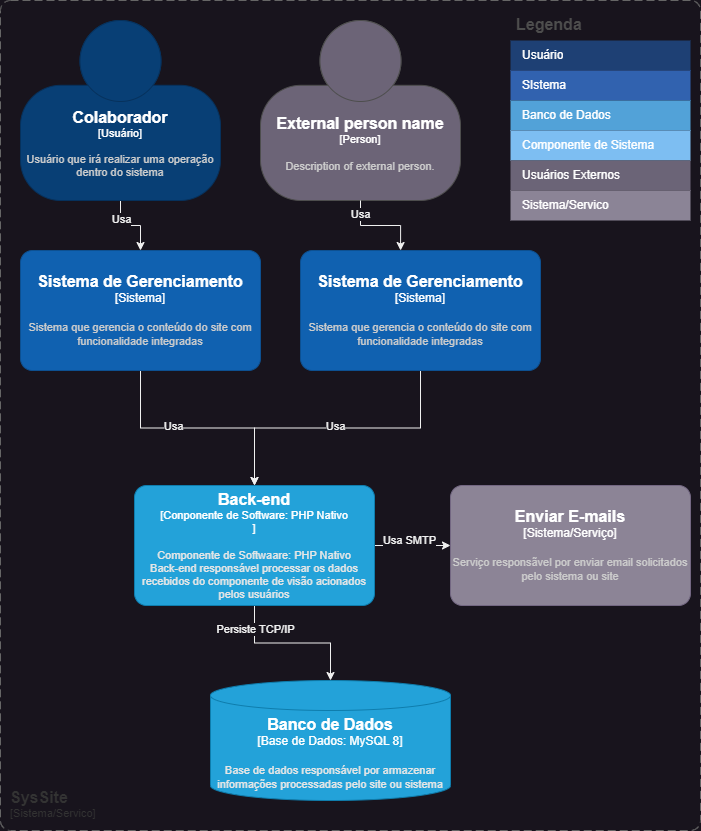

The diagram above was exported from draw.io. Its source (the exported page's mxGraphModel, read from the mxfile embedded in the PNG):
<mxGraphModel dx="1052" dy="621" grid="1" gridSize="10" guides="1" tooltips="1" connect="1" arrows="1" fold="1" page="1" pageScale="1" pageWidth="827" pageHeight="1169" math="0" shadow="0">
  <root>
    <mxCell id="0" />
    <mxCell id="1" parent="0" />
    <object placeholders="1" c4Name="SysSite" c4Type="SystemScopeBoundary" c4Application="Sistema/Servico" label="&lt;font style=&quot;font-size: 16px&quot;&gt;&lt;b&gt;&lt;div style=&quot;text-align: left&quot;&gt;%c4Name%&lt;/div&gt;&lt;/b&gt;&lt;/font&gt;&lt;div style=&quot;text-align: left&quot;&gt;[%c4Application%]&lt;/div&gt;" id="DFvFqY0klYPWeGmd12as-2">
      <mxCell style="rounded=1;fontSize=11;whiteSpace=wrap;html=1;dashed=1;arcSize=20;fillColor=none;strokeColor=#666666;fontColor=#333333;labelBackgroundColor=none;align=left;verticalAlign=bottom;labelBorderColor=none;spacingTop=0;spacing=10;dashPattern=8 4;metaEdit=1;rotatable=0;perimeter=rectanglePerimeter;noLabel=0;labelPadding=0;allowArrows=0;connectable=0;expand=0;recursiveResize=0;editable=1;pointerEvents=0;absoluteArcSize=1;points=[[0.25,0,0],[0.5,0,0],[0.75,0,0],[1,0.25,0],[1,0.5,0],[1,0.75,0],[0.75,1,0],[0.5,1,0],[0.25,1,0],[0,0.75,0],[0,0.5,0],[0,0.25,0]];" vertex="1" parent="1">
        <mxGeometry x="40" y="40" width="700" height="830" as="geometry" />
      </mxCell>
    </object>
    <mxCell id="DFvFqY0klYPWeGmd12as-3" value="Legenda&#10;" style="shape=table;startSize=30;container=1;collapsible=0;childLayout=tableLayout;fontSize=16;align=left;verticalAlign=top;fillColor=none;strokeColor=none;fontColor=#4D4D4D;fontStyle=1;spacingLeft=6;spacing=0;resizable=0;" vertex="1" parent="1">
      <mxGeometry x="550" y="50" width="180" height="210" as="geometry" />
    </mxCell>
    <mxCell id="DFvFqY0klYPWeGmd12as-4" value="" style="shape=tableRow;horizontal=0;startSize=0;swimlaneHead=0;swimlaneBody=0;strokeColor=inherit;top=0;left=0;bottom=0;right=0;collapsible=0;dropTarget=0;fillColor=none;points=[[0,0.5],[1,0.5]];portConstraint=eastwest;fontSize=12;" vertex="1" parent="DFvFqY0klYPWeGmd12as-3">
      <mxGeometry y="30" width="180" height="30" as="geometry" />
    </mxCell>
    <mxCell id="DFvFqY0klYPWeGmd12as-5" value="Usuário" style="shape=partialRectangle;html=1;whiteSpace=wrap;connectable=0;strokeColor=inherit;overflow=hidden;fillColor=#1E4074;top=0;left=0;bottom=0;right=0;pointerEvents=1;fontSize=12;align=left;fontColor=#FFFFFF;gradientColor=none;spacingLeft=10;spacingRight=4;" vertex="1" parent="DFvFqY0klYPWeGmd12as-4">
      <mxGeometry width="180" height="30" as="geometry">
        <mxRectangle width="180" height="30" as="alternateBounds" />
      </mxGeometry>
    </mxCell>
    <mxCell id="DFvFqY0klYPWeGmd12as-6" value="" style="shape=tableRow;horizontal=0;startSize=0;swimlaneHead=0;swimlaneBody=0;strokeColor=inherit;top=0;left=0;bottom=0;right=0;collapsible=0;dropTarget=0;fillColor=none;points=[[0,0.5],[1,0.5]];portConstraint=eastwest;fontSize=12;" vertex="1" parent="DFvFqY0klYPWeGmd12as-3">
      <mxGeometry y="60" width="180" height="30" as="geometry" />
    </mxCell>
    <mxCell id="DFvFqY0klYPWeGmd12as-7" value="SIstema" style="shape=partialRectangle;html=1;whiteSpace=wrap;connectable=0;strokeColor=inherit;overflow=hidden;fillColor=#3162AF;top=0;left=0;bottom=0;right=0;pointerEvents=1;fontSize=12;align=left;fontColor=#FFFFFF;gradientColor=none;spacingLeft=10;spacingRight=4;" vertex="1" parent="DFvFqY0klYPWeGmd12as-6">
      <mxGeometry width="180" height="30" as="geometry">
        <mxRectangle width="180" height="30" as="alternateBounds" />
      </mxGeometry>
    </mxCell>
    <mxCell id="DFvFqY0klYPWeGmd12as-8" value="" style="shape=tableRow;horizontal=0;startSize=0;swimlaneHead=0;swimlaneBody=0;strokeColor=inherit;top=0;left=0;bottom=0;right=0;collapsible=0;dropTarget=0;fillColor=none;points=[[0,0.5],[1,0.5]];portConstraint=eastwest;fontSize=12;" vertex="1" parent="DFvFqY0klYPWeGmd12as-3">
      <mxGeometry y="90" width="180" height="30" as="geometry" />
    </mxCell>
    <mxCell id="DFvFqY0klYPWeGmd12as-9" value="Banco de Dados" style="shape=partialRectangle;html=1;whiteSpace=wrap;connectable=0;strokeColor=inherit;overflow=hidden;fillColor=#52a2d8;top=0;left=0;bottom=0;right=0;pointerEvents=1;fontSize=12;align=left;fontColor=#FFFFFF;gradientColor=none;spacingLeft=10;spacingRight=4;" vertex="1" parent="DFvFqY0klYPWeGmd12as-8">
      <mxGeometry width="180" height="30" as="geometry">
        <mxRectangle width="180" height="30" as="alternateBounds" />
      </mxGeometry>
    </mxCell>
    <mxCell id="DFvFqY0klYPWeGmd12as-10" value="" style="shape=tableRow;horizontal=0;startSize=0;swimlaneHead=0;swimlaneBody=0;strokeColor=inherit;top=0;left=0;bottom=0;right=0;collapsible=0;dropTarget=0;fillColor=none;points=[[0,0.5],[1,0.5]];portConstraint=eastwest;fontSize=12;" vertex="1" parent="DFvFqY0klYPWeGmd12as-3">
      <mxGeometry y="120" width="180" height="30" as="geometry" />
    </mxCell>
    <mxCell id="DFvFqY0klYPWeGmd12as-11" value="Componente de Sistema" style="shape=partialRectangle;html=1;whiteSpace=wrap;connectable=0;strokeColor=inherit;overflow=hidden;fillColor=#7dbef2;top=0;left=0;bottom=0;right=0;pointerEvents=1;fontSize=12;align=left;fontColor=#FFFFFF;gradientColor=none;spacingLeft=10;spacingRight=4;" vertex="1" parent="DFvFqY0klYPWeGmd12as-10">
      <mxGeometry width="180" height="30" as="geometry">
        <mxRectangle width="180" height="30" as="alternateBounds" />
      </mxGeometry>
    </mxCell>
    <mxCell id="DFvFqY0klYPWeGmd12as-12" value="" style="shape=tableRow;horizontal=0;startSize=0;swimlaneHead=0;swimlaneBody=0;strokeColor=inherit;top=0;left=0;bottom=0;right=0;collapsible=0;dropTarget=0;fillColor=none;points=[[0,0.5],[1,0.5]];portConstraint=eastwest;fontSize=12;" vertex="1" parent="DFvFqY0klYPWeGmd12as-3">
      <mxGeometry y="150" width="180" height="30" as="geometry" />
    </mxCell>
    <mxCell id="DFvFqY0klYPWeGmd12as-13" value="Usuários Externos" style="shape=partialRectangle;html=1;whiteSpace=wrap;connectable=0;strokeColor=inherit;overflow=hidden;fillColor=#6b6477;top=0;left=0;bottom=0;right=0;pointerEvents=1;fontSize=12;align=left;fontColor=#FFFFFF;gradientColor=none;spacingLeft=10;spacingRight=4;" vertex="1" parent="DFvFqY0klYPWeGmd12as-12">
      <mxGeometry width="180" height="30" as="geometry">
        <mxRectangle width="180" height="30" as="alternateBounds" />
      </mxGeometry>
    </mxCell>
    <mxCell id="DFvFqY0klYPWeGmd12as-14" value="" style="shape=tableRow;horizontal=0;startSize=0;swimlaneHead=0;swimlaneBody=0;strokeColor=inherit;top=0;left=0;bottom=0;right=0;collapsible=0;dropTarget=0;fillColor=none;points=[[0,0.5],[1,0.5]];portConstraint=eastwest;fontSize=12;" vertex="1" parent="DFvFqY0klYPWeGmd12as-3">
      <mxGeometry y="180" width="180" height="30" as="geometry" />
    </mxCell>
    <mxCell id="DFvFqY0klYPWeGmd12as-15" value="Sistema/Servico" style="shape=partialRectangle;html=1;whiteSpace=wrap;connectable=0;strokeColor=inherit;overflow=hidden;fillColor=#8b8496;top=0;left=0;bottom=0;right=0;pointerEvents=1;fontSize=12;align=left;fontColor=#FFFFFF;gradientColor=none;spacingLeft=10;spacingRight=4;" vertex="1" parent="DFvFqY0klYPWeGmd12as-14">
      <mxGeometry width="180" height="30" as="geometry">
        <mxRectangle width="180" height="30" as="alternateBounds" />
      </mxGeometry>
    </mxCell>
    <mxCell id="DFvFqY0klYPWeGmd12as-21" value="" style="edgeStyle=orthogonalEdgeStyle;rounded=0;orthogonalLoop=1;jettySize=auto;html=1;" edge="1" parent="1" source="DFvFqY0klYPWeGmd12as-17" target="DFvFqY0klYPWeGmd12as-20">
      <mxGeometry relative="1" as="geometry" />
    </mxCell>
    <mxCell id="DFvFqY0klYPWeGmd12as-27" value="Usa" style="edgeLabel;html=1;align=center;verticalAlign=middle;resizable=0;points=[];" vertex="1" connectable="0" parent="DFvFqY0klYPWeGmd12as-21">
      <mxGeometry x="-0.48" relative="1" as="geometry">
        <mxPoint as="offset" />
      </mxGeometry>
    </mxCell>
    <object placeholders="1" c4Name="Colaborador" c4Type="Usuário" c4Description="Usuário que irá realizar uma operação dentro do sistema" label="&lt;font style=&quot;font-size: 16px&quot;&gt;&lt;b&gt;%c4Name%&lt;/b&gt;&lt;/font&gt;&lt;div&gt;[%c4Type%]&lt;/div&gt;&lt;br&gt;&lt;div&gt;&lt;font style=&quot;font-size: 11px&quot;&gt;&lt;font color=&quot;#cccccc&quot;&gt;%c4Description%&lt;/font&gt;&lt;/div&gt;" id="DFvFqY0klYPWeGmd12as-17">
      <mxCell style="html=1;fontSize=11;dashed=0;whiteSpace=wrap;fillColor=#083F75;strokeColor=#06315C;fontColor=#ffffff;shape=mxgraph.c4.person2;align=center;metaEdit=1;points=[[0.5,0,0],[1,0.5,0],[1,0.75,0],[0.75,1,0],[0.5,1,0],[0.25,1,0],[0,0.75,0],[0,0.5,0]];resizable=0;" vertex="1" parent="1">
        <mxGeometry x="60" y="60" width="200" height="180" as="geometry" />
      </mxCell>
    </object>
    <object placeholders="1" c4Name="External person name" c4Type="Person" c4Description="Description of external person." label="&lt;font style=&quot;font-size: 16px&quot;&gt;&lt;b&gt;%c4Name%&lt;/b&gt;&lt;/font&gt;&lt;div&gt;[%c4Type%]&lt;/div&gt;&lt;br&gt;&lt;div&gt;&lt;font style=&quot;font-size: 11px&quot;&gt;&lt;font color=&quot;#cccccc&quot;&gt;%c4Description%&lt;/font&gt;&lt;/div&gt;" id="DFvFqY0klYPWeGmd12as-19">
      <mxCell style="html=1;fontSize=11;dashed=0;whiteSpace=wrap;fillColor=#6C6477;strokeColor=#4D4D4D;fontColor=#ffffff;shape=mxgraph.c4.person2;align=center;metaEdit=1;points=[[0.5,0,0],[1,0.5,0],[1,0.75,0],[0.75,1,0],[0.5,1,0],[0.25,1,0],[0,0.75,0],[0,0.5,0]];resizable=0;" vertex="1" parent="1">
        <mxGeometry x="300" y="60" width="200" height="180" as="geometry" />
      </mxCell>
    </object>
    <mxCell id="DFvFqY0klYPWeGmd12as-23" style="edgeStyle=orthogonalEdgeStyle;rounded=0;orthogonalLoop=1;jettySize=auto;html=1;" edge="1" parent="1" source="DFvFqY0klYPWeGmd12as-20" target="DFvFqY0klYPWeGmd12as-22">
      <mxGeometry relative="1" as="geometry" />
    </mxCell>
    <mxCell id="DFvFqY0klYPWeGmd12as-29" value="Usa" style="edgeLabel;html=1;align=center;verticalAlign=middle;resizable=0;points=[];" vertex="1" connectable="0" parent="DFvFqY0klYPWeGmd12as-23">
      <mxGeometry x="-0.2129" y="2" relative="1" as="geometry">
        <mxPoint as="offset" />
      </mxGeometry>
    </mxCell>
    <object placeholders="1" c4Name="Sistema de Gerenciamento" c4Type="Sistema" c4Description="Sistema que gerencia o conteúdo do site com funcionalidade integradas" label="&lt;font style=&quot;font-size: 16px&quot;&gt;&lt;b&gt;%c4Name%&lt;/b&gt;&lt;/font&gt;&lt;div&gt;[%c4Type%]&lt;/div&gt;&lt;br&gt;&lt;div&gt;&lt;font style=&quot;font-size: 11px&quot;&gt;&lt;font color=&quot;#cccccc&quot;&gt;%c4Description%&lt;/font&gt;&lt;/div&gt;" id="DFvFqY0klYPWeGmd12as-20">
      <mxCell style="rounded=1;whiteSpace=wrap;html=1;labelBackgroundColor=none;fillColor=#1061B0;fontColor=#ffffff;align=center;arcSize=10;strokeColor=#0D5091;metaEdit=1;resizable=0;points=[[0.25,0,0],[0.5,0,0],[0.75,0,0],[1,0.25,0],[1,0.5,0],[1,0.75,0],[0.75,1,0],[0.5,1,0],[0.25,1,0],[0,0.75,0],[0,0.5,0],[0,0.25,0]];" vertex="1" parent="1">
        <mxGeometry x="60" y="290" width="240" height="120" as="geometry" />
      </mxCell>
    </object>
    <mxCell id="DFvFqY0klYPWeGmd12as-32" style="edgeStyle=orthogonalEdgeStyle;rounded=0;orthogonalLoop=1;jettySize=auto;html=1;" edge="1" parent="1" source="DFvFqY0klYPWeGmd12as-22" target="DFvFqY0klYPWeGmd12as-31">
      <mxGeometry relative="1" as="geometry" />
    </mxCell>
    <mxCell id="DFvFqY0klYPWeGmd12as-33" value="Usa SMTP" style="edgeLabel;html=1;align=center;verticalAlign=middle;resizable=0;points=[];" vertex="1" connectable="0" parent="DFvFqY0klYPWeGmd12as-32">
      <mxGeometry x="-0.0971" y="6" relative="1" as="geometry">
        <mxPoint as="offset" />
      </mxGeometry>
    </mxCell>
    <mxCell id="DFvFqY0klYPWeGmd12as-35" style="edgeStyle=orthogonalEdgeStyle;rounded=0;orthogonalLoop=1;jettySize=auto;html=1;" edge="1" parent="1" source="DFvFqY0klYPWeGmd12as-22" target="DFvFqY0klYPWeGmd12as-34">
      <mxGeometry relative="1" as="geometry" />
    </mxCell>
    <mxCell id="94v4fOf_wK2EPJ8H4RpG-1" value="Persiste TCP/IP" style="edgeLabel;html=1;align=center;verticalAlign=middle;resizable=0;points=[];" vertex="1" connectable="0" parent="DFvFqY0klYPWeGmd12as-35">
      <mxGeometry x="-0.6978" relative="1" as="geometry">
        <mxPoint as="offset" />
      </mxGeometry>
    </mxCell>
    <object placeholders="1" c4Name="Back-end " c4Type="Conponente de Software" c4Technology="PHP Nativo&#10;" c4Description="Componente de Softwaare: PHP Nativo&#10;Back-end responsável processar os dados recebidos do componente de visão acionados pelos usuários " label="&lt;font style=&quot;font-size: 16px&quot;&gt;&lt;b&gt;%c4Name%&lt;/b&gt;&lt;/font&gt;&lt;div&gt;[%c4Type%: %c4Technology%]&lt;/div&gt;&lt;br&gt;&lt;div&gt;&lt;font style=&quot;font-size: 11px&quot;&gt;&lt;font color=&quot;#E6E6E6&quot;&gt;%c4Description%&lt;/font&gt;&lt;/div&gt;" id="DFvFqY0klYPWeGmd12as-22">
      <mxCell style="rounded=1;whiteSpace=wrap;html=1;fontSize=11;labelBackgroundColor=none;fillColor=#23A2D9;fontColor=#ffffff;align=center;arcSize=10;strokeColor=#0E7DAD;metaEdit=1;resizable=0;points=[[0.25,0,0],[0.5,0,0],[0.75,0,0],[1,0.25,0],[1,0.5,0],[1,0.75,0],[0.75,1,0],[0.5,1,0],[0.25,1,0],[0,0.75,0],[0,0.5,0],[0,0.25,0]];" vertex="1" parent="1">
        <mxGeometry x="174" y="525" width="240" height="120" as="geometry" />
      </mxCell>
    </object>
    <mxCell id="DFvFqY0klYPWeGmd12as-25" style="edgeStyle=orthogonalEdgeStyle;rounded=0;orthogonalLoop=1;jettySize=auto;html=1;" edge="1" parent="1" source="DFvFqY0klYPWeGmd12as-24" target="DFvFqY0klYPWeGmd12as-22">
      <mxGeometry relative="1" as="geometry" />
    </mxCell>
    <mxCell id="DFvFqY0klYPWeGmd12as-30" value="Usa" style="edgeLabel;html=1;align=center;verticalAlign=middle;resizable=0;points=[];" vertex="1" connectable="0" parent="DFvFqY0klYPWeGmd12as-25">
      <mxGeometry x="0.015" y="-2" relative="1" as="geometry">
        <mxPoint as="offset" />
      </mxGeometry>
    </mxCell>
    <object placeholders="1" c4Name="Sistema de Gerenciamento" c4Type="Sistema" c4Description="Sistema que gerencia o conteúdo do site com funcionalidade integradas" label="&lt;font style=&quot;font-size: 16px&quot;&gt;&lt;b&gt;%c4Name%&lt;/b&gt;&lt;/font&gt;&lt;div&gt;[%c4Type%]&lt;/div&gt;&lt;br&gt;&lt;div&gt;&lt;font style=&quot;font-size: 11px&quot;&gt;&lt;font color=&quot;#cccccc&quot;&gt;%c4Description%&lt;/font&gt;&lt;/div&gt;" id="DFvFqY0klYPWeGmd12as-24">
      <mxCell style="rounded=1;whiteSpace=wrap;html=1;labelBackgroundColor=none;fillColor=#1061B0;fontColor=#ffffff;align=center;arcSize=10;strokeColor=#0D5091;metaEdit=1;resizable=0;points=[[0.25,0,0],[0.5,0,0],[0.75,0,0],[1,0.25,0],[1,0.5,0],[1,0.75,0],[0.75,1,0],[0.5,1,0],[0.25,1,0],[0,0.75,0],[0,0.5,0],[0,0.25,0]];" vertex="1" parent="1">
        <mxGeometry x="340" y="290" width="240" height="120" as="geometry" />
      </mxCell>
    </object>
    <mxCell id="DFvFqY0klYPWeGmd12as-26" style="edgeStyle=orthogonalEdgeStyle;rounded=0;orthogonalLoop=1;jettySize=auto;html=1;entryX=0.417;entryY=0;entryDx=0;entryDy=0;entryPerimeter=0;" edge="1" parent="1" source="DFvFqY0klYPWeGmd12as-19" target="DFvFqY0klYPWeGmd12as-24">
      <mxGeometry relative="1" as="geometry" />
    </mxCell>
    <mxCell id="DFvFqY0klYPWeGmd12as-28" value="Usa" style="edgeLabel;html=1;align=center;verticalAlign=middle;resizable=0;points=[];" vertex="1" connectable="0" parent="DFvFqY0klYPWeGmd12as-26">
      <mxGeometry x="-0.707" y="-1" relative="1" as="geometry">
        <mxPoint as="offset" />
      </mxGeometry>
    </mxCell>
    <object placeholders="1" c4Name="Enviar E-mails" c4Type="Sistema/Serviço" c4Description="Serviço responsãvel por enviar email solicitados pelo sistema ou site&#10;" label="&lt;font style=&quot;font-size: 16px&quot;&gt;&lt;b&gt;%c4Name%&lt;/b&gt;&lt;/font&gt;&lt;div&gt;[%c4Type%]&lt;/div&gt;&lt;br&gt;&lt;div&gt;&lt;font style=&quot;font-size: 11px&quot;&gt;&lt;font color=&quot;#cccccc&quot;&gt;%c4Description%&lt;/font&gt;&lt;/div&gt;" id="DFvFqY0klYPWeGmd12as-31">
      <mxCell style="rounded=1;whiteSpace=wrap;html=1;labelBackgroundColor=none;fillColor=#8C8496;fontColor=#ffffff;align=center;arcSize=10;strokeColor=#736782;metaEdit=1;resizable=0;points=[[0.25,0,0],[0.5,0,0],[0.75,0,0],[1,0.25,0],[1,0.5,0],[1,0.75,0],[0.75,1,0],[0.5,1,0],[0.25,1,0],[0,0.75,0],[0,0.5,0],[0,0.25,0]];" vertex="1" parent="1">
        <mxGeometry x="490" y="525" width="240" height="120" as="geometry" />
      </mxCell>
    </object>
    <object placeholders="1" c4Type="Banco de Dados" c4Container="Base de Dados" c4Technology="MySQL 8" c4Description="Base de dados responsável por armazenar informações processadas pelo site ou sistema" label="&lt;font style=&quot;font-size: 16px&quot;&gt;&lt;b&gt;%c4Type%&lt;/b&gt;&lt;/font&gt;&lt;div&gt;[%c4Container%:&amp;nbsp;%c4Technology%]&lt;/div&gt;&lt;br&gt;&lt;div&gt;&lt;font style=&quot;font-size: 11px&quot;&gt;&lt;font color=&quot;#E6E6E6&quot;&gt;%c4Description%&lt;/font&gt;&lt;/div&gt;" id="DFvFqY0klYPWeGmd12as-34">
      <mxCell style="shape=cylinder3;size=15;whiteSpace=wrap;html=1;boundedLbl=1;rounded=0;labelBackgroundColor=none;fillColor=#23A2D9;fontSize=12;fontColor=#ffffff;align=center;strokeColor=#0E7DAD;metaEdit=1;points=[[0.5,0,0],[1,0.25,0],[1,0.5,0],[1,0.75,0],[0.5,1,0],[0,0.75,0],[0,0.5,0],[0,0.25,0]];resizable=0;" vertex="1" parent="1">
        <mxGeometry x="250" y="720" width="240" height="120" as="geometry" />
      </mxCell>
    </object>
  </root>
</mxGraphModel>